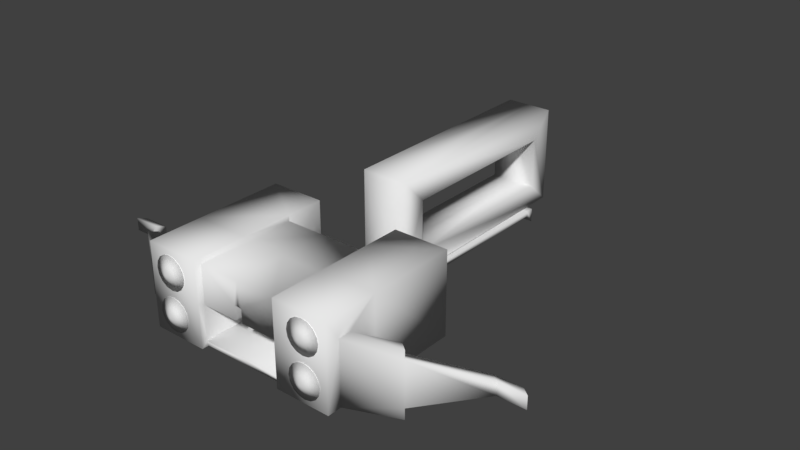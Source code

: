 # Source: ballista_top.blend  (saved by Blender 2.77.0; exported with 4.5.12 LTS)
import bpy
from mathutils import Matrix  # noqa: F401  (used for matrix-valued properties, if any)

bpy.ops.wm.read_factory_settings(use_empty=True)
scene = bpy.context.scene
scene.name = 'Scene'

# ---- collections
col_collection_1 = bpy.data.collections.new('Collection 1'); scene.collection.children.link(col_collection_1)

# ---- world
world_world = bpy.data.worlds.new('World'); scene.world = world_world
world_world.color = (0.05088, 0.05088, 0.05088)
world_world.use_sun_shadow = False
world_world.sun_shadow_jitter_overblur = 0.0
world_world.cycles.sampling_method = 'MANUAL'

# ---- meshes
me_mesh_2 = bpy.data.meshes.new('mesh_2')
me_mesh_2.from_pydata([(248.3, 85.09, 332.1), (110.3, -18.26, 470.3), (102.6, -104.2, 460.2), (248.3, -124.2, 332.1), (110.3, -124.2, 332.1), (-235.6, 85.09, 470.3), (248.3, 33.41, 402.4), (248.3, 85.09, 470.3), (248.3, -124.2, 402.4), (248.3, -124.2, 435.1), (248.3, -124.2, 470.3), (110.3, -124.2, 470.3), (9.508, -18.32, 405.0), (9.508, 17.53, 405.0), (102.6, -104.2, 211.6), (70.5, -104.2, 209.5), (9.508, 17.53, 460.2), (9.508, -18.32, 460.2), (102.6, -18.32, 460.2), (102.6, 77.36, 460.2), (110.0, 85.09, 332.1), (110.0, 85.09, 201.8), (102.6, -116.5, 460.2), (102.4, -18.32, 211.6), (248.3, -124.2, 106.5), (110.0, -124.2, 106.5), (110.0, 85.09, 106.5), (248.3, 85.09, 106.5), (102.4, 77.36, 332.2), (102.4, 77.36, 211.6), (110.3, 85.09, 470.3), (102.6, -116.5, 332.2), (102.4, -116.5, 211.6), (110.0, -18.26, 201.8), (110.0, -124.2, 201.8), (70.5, -104.2, -486.3), (70.5, -139.5, -486.3), (248.3, 33.41, 435.1), (367.8, -97.55, 386.4), (367.8, -124.2, 386.4), (348.9, -124.2, 371.1), (348.9, -97.55, 371.1), (563.6, -42.11, 270.4), (544.7, -42.11, 255.2), (348.9, 33.41, 371.1), (348.9, 11.54, 371.1), (367.8, 33.41, 386.4), (367.8, 11.54, 386.4), (544.7, -74.29, 255.2), (563.6, -74.29, 270.4), (494.6, -42.11, 270.4), (475.7, -42.11, 255.2), (475.7, -74.29, 255.2), (494.6, -74.29, 270.4), (70.5, -116.5, 211.6), (58.4, -100.5, 13.88), (70.5, -116.5, -465.1), (70.5, -104.2, -465.1), (58.4, -100.5, -555.8), (0.0, 79.27, -50.12), (58.4, 143.3, 13.88), (58.4, 143.3, -555.8), (58.4, 79.27, -498.1), (58.4, -48.73, -498.1), (58.4, -48.73, -50.12), (58.4, 79.27, -50.12), (188.5, 71.76, 471.9), (204.4, 68.59, 471.9), (217.9, 59.57, 472.0), (226.9, 46.08, 472.1), (230.1, 30.16, 472.2), (226.9, 14.24, 472.3), (217.9, 0.7425, 472.4), (204.4, -8.275, 472.5), (188.5, -11.44, 472.5), (172.6, -8.275, 472.5), (159.1, 0.7425, 472.4), (150.1, 14.24, 472.3), (146.9, 30.16, 472.2), (150.1, 46.08, 472.1), (159.1, 59.57, 472.0), (172.6, 68.59, 471.9), (188.5, 30.46, 486.3), (188.5, -29.32, 471.9), (204.4, -32.49, 471.9), (217.9, -41.51, 472.0), (226.9, -55.0, 472.1), (230.1, -70.92, 472.2), (226.9, -86.84, 472.3), (217.9, -100.3, 472.4), (204.4, -109.4, 472.5), (188.5, -112.5, 472.5), (172.6, -109.4, 472.5), (159.1, -100.3, 472.4), (150.1, -86.84, 472.3), (146.9, -70.92, 472.2), (150.1, -55.0, 472.1), (159.1, -41.51, 472.0), (172.6, -32.49, 471.9), (188.5, -70.62, 486.3), (0.0, -48.73, -498.1), (0.0, 79.27, -498.1), (0.0, 143.3, -555.8), (0.0, -104.2, 209.5), (0.0, -116.5, 460.2), (0.0, -139.5, -486.3), (0.0, 17.57, 405.0), (0.0, -100.5, -555.8), (0.0, -18.32, 405.0), (0.0, -100.5, 13.88), (0.0, -48.73, -50.12), (0.0, 77.36, 460.2), (0.0, 77.36, 211.6), (0.0, 77.36, 332.2), (0.0, -104.2, -486.3), (0.0, -116.5, 332.2), (0.0, -116.5, 211.6), (0.0, 143.3, 13.88), (0.0, -116.5, -465.1), (0.0, -18.32, 211.6), (0.0, 17.57, 460.2), (0.0, -104.2, 460.2), (0.0, -104.2, -465.1)], [], [(1, 7, 30), (34, 24, 3, 4), (11, 9, 10), (11, 10, 7, 1), (16, 17, 18), (0, 27, 21), (17, 16, 13, 12), (16, 120, 106, 13), (22, 2, 18, 23, 14, 32), (32, 14, 34), (119, 23, 12, 108), (26, 27, 24, 25), (0, 3, 24, 27), (8, 3, 0, 6), (22, 31, 4, 11), (31, 32, 34, 4), (19, 18, 1, 30), (2, 22, 11), (29, 28, 20, 21), (23, 29, 21, 33), (14, 23, 33, 34), (33, 21, 26), (21, 27, 26), (33, 26, 25), (34, 33, 25), (24, 34, 25), (22, 32, 14, 2), (35, 36, 105, 114), (58, 63, 64, 55), (7, 0, 20, 30), (30, 20, 28, 19), (37, 7, 10, 9), (38, 39, 40, 41), (6, 44, 45), (6, 37, 46, 44), (8, 6, 45, 41), (9, 39, 38), (9, 8, 40, 39), (48, 43, 42, 49), (45, 44, 46, 47), (45, 47, 50, 51), (38, 41, 52, 53), (41, 45, 51, 52), (47, 38, 53, 50), (51, 50, 42, 43), (53, 52, 48, 49), (52, 51, 43, 48), (50, 53, 49, 42), (15, 14, 32, 54), (57, 15, 54, 56), (54, 116, 118, 56), (57, 56, 36, 35), (56, 118, 105, 36), (60, 117, 109, 55), (58, 61, 62, 63), (60, 65, 62, 61), (66, 67, 68, 69, 70, 71, 72, 73, 74, 75, 76, 77, 78, 79, 80, 81), (67, 66, 82), (68, 67, 82), (69, 68, 82), (70, 69, 82), (71, 70, 82), (72, 71, 82), (73, 72, 82), (74, 73, 82), (75, 74, 82), (76, 75, 82), (77, 76, 82), (78, 77, 82), (79, 78, 82), (80, 79, 82), (81, 80, 82), (66, 81, 82), (83, 84, 85, 86, 87, 88, 89, 90, 91, 92, 93, 94, 95, 96, 97, 98), (84, 83, 99), (85, 84, 99), (86, 85, 99), (87, 86, 99), (88, 87, 99), (89, 88, 99), (90, 89, 99), (91, 90, 99), (92, 91, 99), (93, 92, 99), (94, 93, 99), (95, 94, 99), (96, 95, 99), (97, 96, 99), (98, 97, 99), (83, 98, 99), (58, 55, 109, 107), (37, 6, 0, 7), (4, 3, 8), (11, 4, 8, 9), (46, 37, 47), (37, 9, 38, 47), (40, 8, 41), (121, 104, 22, 2), (113, 111, 19, 28), (119, 112, 29, 23), (115, 116, 54, 32, 31), (107, 102, 61, 58), (2, 14, 15), (100, 110, 64, 63), (112, 113, 28, 29), (104, 115, 31, 22), (102, 117, 60, 61), (122, 103, 15, 57), (111, 120, 16, 19), (101, 100, 63, 62), (106, 108, 12, 13), (55, 64, 65, 60), (59, 65, 64, 110), (59, 101, 62, 65), (114, 122, 57, 35), (18, 17, 12), (23, 18, 12), (20, 0, 21), (2, 11, 1), (18, 2, 1), (19, 16, 18), (103, 121, 15), (121, 2, 15)])
me_mesh_2.polygons.foreach_set('use_smooth', [1, 1, 1, 1, 1, 1, 1, 1, 1, 1, 1, 1, 1, 1, 1, 1, 1, 1, 1, 1, 1, 1, 1, 1, 1, 1, 1, 1, 1, 1, 1, 1, 1, 1, 1, 1, 1, 1, 1, 1, 1, 1, 1, 1, 1, 1, 1, 1, 1, 1, 1, 1, 1, 1, 1, 1, 1, 1, 1, 1, 1, 1, 1, 1, 1, 1, 1, 1, 1, 1, 1, 1, 1, 1, 1, 1, 1, 1, 1, 1, 1, 1, 1, 1, 1, 1, 1, 1, 1, 1, 0, 1, 1, 1, 1, 1, 1, 1, 1, 1, 1, 1, 1, 1, 1, 1, 1, 1, 1, 1, 1, 1, 1, 1, 1, 1, 1, 1, 1, 1, 1, 1, 1])
_uv = me_mesh_2.uv_layers.new(name='UVMap')
_uv.uv.foreach_set('vector', [0.1061, 0.8782, 0.0, 0.791, 0.1061, 0.7908, 0.2118, 0.227, 0.09826, 0.3076, 0.09826, 0.1169, 0.2116, 0.1169, 0.2116, 3.431e-06, 0.09826, 0.02978, 0.09826, 0.0, 0.1061, 0.9678, 1.254e-08, 0.968, 0.0, 0.791, 0.1061, 0.8782, 0.7883, 0.6075, 0.7588, 0.6075, 0.7588, 0.5338, 0.5868, 0.1907, 0.5868, 2.035e-05, 0.7004, 0.08058, 0.7883, 0.5132, 0.7588, 0.5132, 0.7588, 0.4759, 0.7883, 0.4759, 0.4898, 0.5628, 0.4976, 0.5628, 0.4976, 0.6095, 0.4898, 0.6095, 0.8821, 0.7831, 0.8721, 0.7831, 0.8015, 0.7831, 0.8015, 0.6151, 0.8721, 0.6153, 0.8821, 0.6151, 0.1896, 0.9612, 0.1898, 0.9509, 0.1968, 0.9678, 0.8869, 0.3787, 0.971, 0.3788, 0.8945, 0.5422, 0.8867, 0.5422, 0.415, 0.9572, 0.3022, 0.9571, 0.3022, 0.7802, 0.415, 0.7803, 0.7588, 0.4983, 0.5868, 0.4983, 0.5868, 0.3076, 0.7588, 0.3076, 0.5868, 0.5577, 0.5868, 0.4983, 0.7588, 0.4983, 0.7164, 0.5577, 0.2179, 0.008634, 0.2179, 0.1168, 0.2116, 0.1169, 0.2116, 3.431e-06, 0.2179, 0.1168, 0.2181, 0.2188, 0.2118, 0.227, 0.2116, 0.1169, 0.7228, 0.7831, 0.8015, 0.7831, 0.8014, 0.7938, 0.7165, 0.7938, 0.8721, 0.7831, 0.8821, 0.7831, 0.8885, 0.7938, 0.7066, 0.08871, 0.7066, 0.1907, 0.7004, 0.1907, 0.7004, 0.08058, 0.1896, 0.8783, 0.1896, 0.7974, 0.1968, 0.7908, 0.1968, 0.8782, 0.1898, 0.9509, 0.1896, 0.8783, 0.1968, 0.8782, 0.1968, 0.9678, 0.1968, 0.8782, 0.1968, 0.7908, 0.2593, 0.7908, 0.7004, 0.08058, 0.5868, 2.035e-05, 0.7004, 0.0, 0.1968, 0.8782, 0.2593, 0.7908, 0.2593, 0.9678, 0.1968, 0.9678, 0.1968, 0.8782, 0.2593, 0.9678, 0.09826, 0.3076, 0.2118, 0.227, 0.2118, 0.3076, 0.4797, 0.6918, 0.4797, 0.4816, 0.4898, 0.4816, 0.4898, 0.6918, 0.7588, 0.4167, 0.7879, 0.4167, 0.7879, 0.4759, 0.7588, 0.4759, 0.3022, 0.0, 0.3448, 0.0488, 0.3448, 0.4275, 0.3022, 0.4816, 0.5868, 0.3076, 0.5868, 0.1907, 0.7004, 0.1907, 0.7002, 0.3075, 0.7002, 0.3075, 0.7004, 0.1907, 0.7066, 0.1907, 0.7064, 0.2988, 0.7164, 0.5853, 0.7588, 0.6151, 0.5868, 0.6151, 0.5868, 0.5853, 0.6946, 0.7912, 0.7165, 0.7912, 0.7164, 0.8056, 0.6945, 0.8056, 0.587, 0.8932, 0.5868, 0.8056, 0.6048, 0.8056, 0.7588, 0.318, 0.7837, 0.3076, 0.7837, 0.4167, 0.7663, 0.4067, 0.7165, 0.8932, 0.587, 0.8932, 0.6048, 0.8056, 0.6945, 0.8056, 0.4318, 0.4816, 0.4318, 0.5907, 0.4098, 0.5907, 0.09826, 0.02978, 0.09826, 0.05741, 0.01555, 0.08385, 0.0, 0.07099, 0.6748, 0.6295, 0.6483, 0.6295, 0.6484, 0.6151, 0.6749, 0.6151, 0.6048, 0.8056, 0.5868, 0.8056, 0.587, 0.7912, 0.6049, 0.7912, 0.7455, 0.7938, 0.7641, 0.801, 0.7352, 0.944, 0.7165, 0.9368, 0.8117, 0.9863, 0.793, 0.9935, 0.7641, 0.8512, 0.7828, 0.844, 0.6945, 0.8056, 0.6048, 0.8056, 0.6483, 0.6873, 0.6747, 0.6873, 0.3202, 0.5907, 0.4098, 0.5907, 0.3905, 0.7256, 0.364, 0.7256, 0.7165, 0.9368, 0.7352, 0.944, 0.7641, 0.9941, 0.7455, 0.987, 0.7828, 0.844, 0.7641, 0.8512, 0.793, 0.8011, 0.8117, 0.7938, 0.6747, 0.6873, 0.6483, 0.6873, 0.6483, 0.6295, 0.6748, 0.6295, 0.364, 0.7256, 0.3905, 0.7256, 0.3906, 0.7802, 0.3641, 0.7802, 0.1638, 0.9509, 0.1898, 0.9509, 0.1896, 0.9612, 0.1636, 0.9612, 0.971, 0.9507, 0.971, 0.3804, 0.981, 0.3787, 0.981, 0.9507, 0.2443, 0.2188, 0.3022, 0.2188, 0.3022, 0.7908, 0.2443, 0.7908, 0.971, 0.9507, 0.981, 0.9507, 1.0, 0.9686, 0.971, 0.9686, 0.4797, 0.7475, 0.4797, 0.6918, 0.4986, 0.6981, 0.4986, 0.7539, 0.8566, 0.9999, 0.8117, 1.0, 0.8117, 0.7939, 0.8566, 0.7938, 0.3022, 0.0, 0.5025, 0.0, 0.4499, 0.0488, 0.3448, 0.0488, 0.5025, 0.4816, 0.4499, 0.4275, 0.4499, 0.0488, 0.5025, 0.0, 0.4584, 0.9293, 0.4462, 0.9241, 0.4368, 0.9144, 0.4318, 0.9018, 0.4318, 0.888, 0.4368, 0.8754, 0.4462, 0.8656, 0.4584, 0.8603, 0.4717, 0.8603, 0.4839, 0.8655, 0.4933, 0.8752, 0.4983, 0.8879, 0.4983, 0.9016, 0.4933, 0.9143, 0.4839, 0.924, 0.4717, 0.9293, 0.6732, 0.8959, 0.6854, 0.8932, 0.6895, 0.9282, 0.6628, 0.9035, 0.6732, 0.8959, 0.6895, 0.9282, 0.6559, 0.9149, 0.6628, 0.9035, 0.6895, 0.9282, 0.6534, 0.9284, 0.6559, 0.9149, 0.6895, 0.9282, 0.6559, 0.9418, 0.6534, 0.9284, 0.6895, 0.9282, 0.6628, 0.9532, 0.6559, 0.9418, 0.6895, 0.9282, 0.6732, 0.9609, 0.6628, 0.9532, 0.6895, 0.9282, 0.6854, 0.9636, 0.6732, 0.9609, 0.6895, 0.9282, 0.6976, 0.9609, 0.6854, 0.9636, 0.6895, 0.9282, 0.708, 0.9533, 0.6976, 0.9609, 0.6895, 0.9282, 0.715, 0.9419, 0.708, 0.9533, 0.6895, 0.9282, 0.2705, 0.795, 0.2831, 0.7908, 0.2831, 0.8229, 0.2593, 0.8022, 0.2705, 0.795, 0.2831, 0.8229, 0.708, 0.9035, 0.715, 0.915, 0.6895, 0.9282, 0.6976, 0.8959, 0.708, 0.9035, 0.6895, 0.9282, 0.6854, 0.8932, 0.6976, 0.8959, 0.6895, 0.9282, 0.6135, 0.9622, 0.6013, 0.957, 0.5919, 0.9473, 0.5868, 0.9347, 0.5868, 0.921, 0.5919, 0.9083, 0.6013, 0.8986, 0.6135, 0.8933, 0.6268, 0.8932, 0.639, 0.8984, 0.6484, 0.9081, 0.6534, 0.9208, 0.6534, 0.9345, 0.6484, 0.9472, 0.639, 0.9569, 0.6268, 0.9622, 0.9082, 0.8239, 0.9205, 0.8212, 0.9246, 0.8562, 0.8979, 0.8315, 0.9082, 0.8239, 0.9246, 0.8562, 0.8909, 0.8429, 0.8979, 0.8315, 0.9246, 0.8562, 0.8885, 0.8564, 0.8909, 0.8429, 0.9246, 0.8562, 0.8909, 0.8698, 0.8885, 0.8564, 0.9246, 0.8562, 0.8979, 0.8812, 0.8909, 0.8698, 0.9246, 0.8562, 0.9082, 0.8889, 0.8979, 0.8812, 0.9246, 0.8562, 0.9205, 0.8916, 0.9082, 0.8889, 0.9246, 0.8562, 0.9327, 0.8889, 0.9205, 0.8916, 0.9246, 0.8562, 0.9431, 0.8813, 0.9327, 0.8889, 0.9246, 0.8562, 0.95, 0.8699, 0.9431, 0.8813, 0.9246, 0.8562, 0.5614, 0.8278, 0.5502, 0.8208, 0.5739, 0.8, 0.5739, 0.832, 0.5614, 0.8278, 0.5739, 0.8, 0.9431, 0.8316, 0.95, 0.843, 0.9246, 0.8562, 0.9327, 0.8239, 0.9431, 0.8316, 0.9246, 0.8562, 0.9205, 0.8212, 0.9327, 0.8239, 0.9246, 0.8562, 0.7907, 0.4816, 0.7907, 0.0, 0.8387, 1.458e-06, 0.8387, 0.4816, 0.7164, 0.5853, 0.7164, 0.5577, 0.7588, 0.4983, 0.7588, 0.6151, 0.2116, 0.1169, 0.09826, 0.1169, 0.09826, 0.05741, 0.2116, 3.431e-06, 0.2116, 0.1169, 0.09826, 0.05741, 0.09826, 0.02978, 0.3022, 0.5907, 0.3022, 0.4816, 0.3202, 0.5907, 0.3022, 0.4816, 0.4318, 0.4816, 0.4098, 0.5907, 0.3202, 0.5907, 0.7164, 0.8056, 0.7165, 0.8932, 0.6945, 0.8056, 0.4898, 0.4816, 0.4998, 0.4816, 0.4998, 0.5628, 0.4898, 0.5628, 0.7907, 0.1906, 0.7907, 0.2988, 0.7064, 0.2988, 0.7066, 0.1907, 0.1061, 0.8782, 0.1061, 0.7973, 0.1896, 0.7974, 0.1896, 0.8783, 0.3022, 0.1168, 0.3022, 0.2188, 0.2443, 0.2188, 0.2181, 0.2188, 0.2179, 0.1168, 0.8885, 0.8212, 0.8885, 0.6151, 0.9361, 0.6152, 0.9361, 0.8212, 0.5025, 0.8, 0.5025, 0.5899, 0.5289, 0.5881, 0.9347, 0.0, 0.9347, 0.3787, 0.8867, 0.3787, 0.8867, 8.591e-06, 0.7907, 0.0887, 0.7907, 0.1906, 0.7066, 0.1907, 0.7066, 0.08871, 0.3022, 0.008636, 0.3022, 0.1168, 0.2179, 0.1168, 0.2179, 0.008634, 0.8867, 0.0, 0.8867, 0.4816, 0.8387, 0.4816, 0.8387, 8.616e-06, 0.5868, 0.01788, 0.5868, 0.5881, 0.5289, 0.5881, 0.5289, 0.01789, 0.8375, 0.6151, 0.7883, 0.615, 0.7883, 0.6075, 0.8375, 0.5339, 0.8375, 0.6151, 0.8375, 0.5069, 0.8824, 0.5068, 0.8824, 0.615, 0.4898, 0.6398, 0.4898, 0.6095, 0.4971, 0.6095, 0.4971, 0.6398, 0.3022, 0.4816, 0.3448, 0.4275, 0.4499, 0.4275, 0.5025, 0.4816, 0.5502, 0.9083, 0.5025, 0.9082, 0.5025, 0.8, 0.5502, 0.8001, 0.4797, 0.4816, 0.4797, 0.8603, 0.4318, 0.8603, 0.4318, 0.4816, 0.5868, 0.0, 0.5868, 0.01788, 0.5289, 0.01789, 0.5289, 1.04e-05, 0.971, 0.5889, 0.8945, 0.5888, 0.8945, 0.5422, 0.971, 0.3788, 0.971, 0.5889, 0.8945, 0.5422, 0.7004, 0.1907, 0.5868, 0.1907, 0.7004, 0.08058, 0.8721, 0.7831, 0.8885, 0.7938, 0.8014, 0.7938, 0.8015, 0.7831, 0.8721, 0.7831, 0.8014, 0.7938, 0.8375, 0.5339, 0.7883, 0.6075, 0.7588, 0.5338, 0.5868, 0.5881, 0.5868, 0.8, 0.5289, 0.5881, 0.5868, 0.8, 0.5025, 0.8, 0.5289, 0.5881])
_ca = me_mesh_2.color_attributes.new('Col', 'BYTE_COLOR', 'CORNER')
_ca.data.foreach_set('color', [1.0, 1.0, 1.0, 1.0, 1.0, 1.0, 1.0, 1.0, 1.0, 1.0, 1.0, 1.0, 1.0, 1.0, 1.0, 1.0, 1.0, 1.0, 1.0, 1.0, 1.0, 1.0, 1.0, 1.0, 1.0, 1.0, 1.0, 1.0, 1.0, 1.0, 1.0, 1.0, 1.0, 1.0, 1.0, 1.0, 1.0, 1.0, 1.0, 1.0, 1.0, 1.0, 1.0, 1.0, 1.0, 1.0, 1.0, 1.0, 1.0, 1.0, 1.0, 1.0, 1.0, 1.0, 1.0, 1.0, 1.0, 1.0, 1.0, 1.0, 1.0, 1.0, 1.0, 1.0, 1.0, 1.0, 1.0, 1.0, 1.0, 1.0, 1.0, 1.0, 1.0, 1.0, 1.0, 1.0, 1.0, 1.0, 1.0, 1.0, 1.0, 1.0, 1.0, 1.0, 1.0, 1.0, 1.0, 1.0, 1.0, 1.0, 1.0, 1.0, 1.0, 1.0, 1.0, 1.0, 1.0, 1.0, 1.0, 1.0, 1.0, 1.0, 1.0, 1.0, 1.0, 1.0, 1.0, 1.0, 1.0, 1.0, 1.0, 1.0, 1.0, 1.0, 1.0, 1.0, 1.0, 1.0, 1.0, 1.0, 1.0, 1.0, 1.0, 1.0, 1.0, 1.0, 1.0, 1.0, 1.0, 1.0, 1.0, 1.0, 1.0, 1.0, 1.0, 1.0, 1.0, 1.0, 1.0, 1.0, 1.0, 1.0, 1.0, 1.0, 1.0, 1.0, 1.0, 1.0, 1.0, 1.0, 1.0, 1.0, 1.0, 1.0, 1.0, 1.0, 1.0, 1.0, 1.0, 1.0, 1.0, 1.0, 1.0, 1.0, 1.0, 1.0, 1.0, 1.0, 1.0, 1.0, 1.0, 1.0, 1.0, 1.0, 1.0, 1.0, 1.0, 1.0, 1.0, 1.0, 1.0, 1.0, 1.0, 1.0, 1.0, 1.0, 1.0, 1.0, 1.0, 1.0, 1.0, 1.0, 1.0, 1.0, 1.0, 1.0, 1.0, 1.0, 1.0, 1.0, 1.0, 1.0, 1.0, 1.0, 1.0, 1.0, 1.0, 1.0, 1.0, 1.0, 1.0, 1.0, 1.0, 1.0, 1.0, 1.0, 1.0, 1.0, 1.0, 1.0, 1.0, 1.0, 1.0, 1.0, 1.0, 1.0, 1.0, 1.0, 1.0, 1.0, 1.0, 1.0, 1.0, 1.0, 1.0, 1.0, 1.0, 1.0, 1.0, 1.0, 1.0, 1.0, 1.0, 1.0, 1.0, 1.0, 1.0, 1.0, 1.0, 1.0, 1.0, 1.0, 1.0, 1.0, 1.0, 1.0, 1.0, 1.0, 1.0, 1.0, 1.0, 1.0, 1.0, 1.0, 1.0, 1.0, 1.0, 1.0, 1.0, 1.0, 1.0, 1.0, 1.0, 1.0, 1.0, 1.0, 1.0, 1.0, 1.0, 1.0, 1.0, 1.0, 1.0, 1.0, 1.0, 1.0, 1.0, 1.0, 1.0, 1.0, 1.0, 1.0, 1.0, 1.0, 1.0, 1.0, 1.0, 1.0, 1.0, 1.0, 1.0, 1.0, 1.0, 1.0, 1.0, 1.0, 1.0, 1.0, 1.0, 1.0, 1.0, 1.0, 1.0, 1.0, 1.0, 1.0, 1.0, 1.0, 1.0, 1.0, 1.0, 1.0, 1.0, 1.0, 1.0, 1.0, 1.0, 1.0, 1.0, 1.0, 1.0, 1.0, 1.0, 1.0, 1.0, 1.0, 1.0, 1.0, 1.0, 1.0, 1.0, 1.0, 1.0, 1.0, 1.0, 1.0, 1.0, 1.0, 1.0, 1.0, 1.0, 1.0, 1.0, 1.0, 1.0, 1.0, 1.0, 1.0, 1.0, 1.0, 1.0, 1.0, 1.0, 1.0, 1.0, 1.0, 1.0, 1.0, 1.0, 1.0, 1.0, 1.0, 1.0, 1.0, 1.0, 1.0, 1.0, 1.0, 1.0, 1.0, 1.0, 1.0, 1.0, 1.0, 1.0, 1.0, 1.0, 1.0, 1.0, 1.0, 1.0, 1.0, 1.0, 1.0, 1.0, 1.0, 1.0, 1.0, 1.0, 1.0, 1.0, 1.0, 1.0, 1.0, 1.0, 1.0, 1.0, 1.0, 1.0, 1.0, 1.0, 1.0, 1.0, 1.0, 1.0, 1.0, 1.0, 1.0, 1.0, 1.0, 1.0, 1.0, 1.0, 1.0, 1.0, 1.0, 1.0, 1.0, 1.0, 1.0, 1.0, 1.0, 1.0, 1.0, 1.0, 1.0, 1.0, 1.0, 1.0, 1.0, 1.0, 1.0, 1.0, 1.0, 1.0, 1.0, 1.0, 1.0, 1.0, 1.0, 1.0, 1.0, 1.0, 1.0, 1.0, 1.0, 1.0, 1.0, 1.0, 1.0, 1.0, 1.0, 1.0, 1.0, 1.0, 1.0, 1.0, 1.0, 1.0, 1.0, 1.0, 1.0, 1.0, 1.0, 1.0, 1.0, 1.0, 1.0, 1.0, 1.0, 1.0, 1.0, 1.0, 1.0, 1.0, 1.0, 1.0, 1.0, 1.0, 1.0, 1.0, 1.0, 1.0, 1.0, 1.0, 1.0, 1.0, 1.0, 1.0, 1.0, 1.0, 1.0, 1.0, 1.0, 1.0, 1.0, 1.0, 1.0, 1.0, 1.0, 1.0, 1.0, 1.0, 1.0, 1.0, 1.0, 1.0, 1.0, 1.0, 1.0, 1.0, 1.0, 1.0, 1.0, 1.0, 1.0, 1.0, 1.0, 1.0, 1.0, 1.0, 1.0, 1.0, 1.0, 1.0, 1.0, 1.0, 1.0, 1.0, 1.0, 1.0, 1.0, 1.0, 1.0, 1.0, 1.0, 1.0, 1.0, 1.0, 1.0, 1.0, 1.0, 1.0, 1.0, 1.0, 1.0, 1.0, 1.0, 1.0, 1.0, 1.0, 1.0, 1.0, 1.0, 1.0, 1.0, 1.0, 1.0, 1.0, 1.0, 1.0, 1.0, 1.0, 1.0, 1.0, 1.0, 1.0, 1.0, 1.0, 1.0, 1.0, 1.0, 1.0, 1.0, 1.0, 1.0, 1.0, 1.0, 1.0, 1.0, 1.0, 1.0, 1.0, 1.0, 1.0, 1.0, 1.0, 1.0, 1.0, 1.0, 1.0, 1.0, 1.0, 1.0, 1.0, 1.0, 1.0, 1.0, 1.0, 1.0, 1.0, 1.0, 1.0, 1.0, 1.0, 1.0, 1.0, 1.0, 1.0, 1.0, 1.0, 1.0, 1.0, 1.0, 1.0, 1.0, 1.0, 1.0, 1.0, 1.0, 1.0, 1.0, 1.0, 1.0, 1.0, 1.0, 1.0, 1.0, 1.0, 1.0, 1.0, 1.0, 1.0, 1.0, 1.0, 1.0, 1.0, 1.0, 1.0, 1.0, 1.0, 1.0, 1.0, 1.0, 1.0, 1.0, 1.0, 1.0, 1.0, 1.0, 1.0, 1.0, 1.0, 1.0, 1.0, 1.0, 1.0, 1.0, 1.0, 1.0, 1.0, 1.0, 1.0, 1.0, 1.0, 1.0, 1.0, 1.0, 1.0, 1.0, 1.0, 1.0, 1.0, 1.0, 1.0, 1.0, 1.0, 1.0, 1.0, 1.0, 1.0, 1.0, 1.0, 1.0, 1.0, 1.0, 1.0, 1.0, 1.0, 1.0, 1.0, 1.0, 1.0, 1.0, 1.0, 1.0, 1.0, 1.0, 1.0, 1.0, 1.0, 1.0, 1.0, 1.0, 1.0, 1.0, 1.0, 1.0, 1.0, 1.0, 1.0, 1.0, 1.0, 1.0, 1.0, 1.0, 1.0, 1.0, 1.0, 1.0, 1.0, 1.0, 1.0, 1.0, 1.0, 1.0, 1.0, 1.0, 1.0, 1.0, 1.0, 1.0, 1.0, 1.0, 1.0, 1.0, 1.0, 1.0, 1.0, 1.0, 1.0, 1.0, 1.0, 1.0, 1.0, 1.0, 1.0, 1.0, 1.0, 1.0, 1.0, 1.0, 1.0, 1.0, 1.0, 1.0, 1.0, 1.0, 1.0, 1.0, 1.0, 1.0, 1.0, 1.0, 1.0, 1.0, 1.0, 1.0, 1.0, 1.0, 1.0, 1.0, 1.0, 1.0, 1.0, 1.0, 1.0, 1.0, 1.0, 1.0, 1.0, 1.0, 1.0, 1.0, 1.0, 1.0, 1.0, 1.0, 1.0, 1.0, 1.0, 1.0, 1.0, 1.0, 1.0, 1.0, 1.0, 1.0, 0.9911, 0.9911, 0.9911, 0.9961, 1.0, 1.0, 1.0, 1.0, 1.0, 1.0, 1.0, 1.0, 1.0, 1.0, 1.0, 1.0, 1.0, 1.0, 1.0, 1.0, 1.0, 1.0, 1.0, 1.0, 1.0, 1.0, 1.0, 1.0, 1.0, 1.0, 1.0, 1.0, 1.0, 1.0, 1.0, 1.0, 1.0, 1.0, 1.0, 1.0, 1.0, 1.0, 1.0, 1.0, 1.0, 1.0, 1.0, 1.0, 1.0, 1.0, 1.0, 1.0, 1.0, 1.0, 1.0, 1.0, 1.0, 1.0, 1.0, 1.0, 1.0, 1.0, 1.0, 1.0, 1.0, 1.0, 1.0, 1.0, 1.0, 1.0, 1.0, 1.0, 1.0, 1.0, 1.0, 1.0, 1.0, 1.0, 1.0, 1.0, 1.0, 1.0, 1.0, 1.0, 1.0, 1.0, 1.0, 1.0, 1.0, 1.0, 1.0, 1.0, 1.0, 1.0, 1.0, 1.0, 1.0, 1.0, 1.0, 1.0, 1.0, 1.0, 1.0, 1.0, 1.0, 1.0, 1.0, 1.0, 1.0, 1.0, 1.0, 1.0, 1.0, 1.0, 1.0, 1.0, 1.0, 1.0, 1.0, 1.0, 1.0, 1.0, 1.0, 1.0, 1.0, 1.0, 1.0, 1.0, 1.0, 1.0, 1.0, 1.0, 1.0, 1.0, 1.0, 1.0, 1.0, 1.0, 1.0, 1.0, 1.0, 1.0, 1.0, 1.0, 1.0, 1.0, 1.0, 1.0, 1.0, 1.0, 1.0, 1.0, 1.0, 1.0, 1.0, 1.0, 1.0, 1.0, 1.0, 1.0, 1.0, 1.0, 1.0, 1.0, 1.0, 1.0, 1.0, 1.0, 1.0, 1.0, 1.0, 1.0, 1.0, 1.0, 1.0, 1.0, 1.0, 1.0, 1.0, 1.0, 1.0, 1.0, 1.0, 1.0, 1.0, 1.0, 1.0, 1.0, 1.0, 1.0, 1.0, 1.0, 1.0, 1.0, 1.0, 1.0, 1.0, 1.0, 1.0, 1.0, 1.0, 1.0, 1.0, 1.0, 1.0, 1.0, 1.0, 1.0, 1.0, 1.0, 1.0, 1.0, 1.0, 1.0, 1.0, 1.0, 1.0, 1.0, 1.0, 1.0, 1.0, 1.0, 1.0, 1.0, 1.0, 1.0, 1.0, 1.0, 1.0, 1.0, 1.0, 1.0, 1.0, 1.0, 1.0, 1.0, 1.0, 1.0, 1.0, 1.0, 1.0, 1.0, 1.0, 1.0, 1.0, 1.0, 1.0, 1.0, 1.0, 1.0, 1.0, 1.0, 1.0, 1.0, 1.0, 1.0, 1.0, 1.0, 1.0, 1.0, 1.0, 1.0, 1.0, 1.0, 1.0, 1.0, 1.0, 1.0, 1.0, 1.0, 1.0, 1.0, 1.0, 1.0, 1.0, 1.0, 1.0, 1.0, 1.0, 1.0, 1.0, 1.0, 1.0, 1.0, 1.0, 1.0, 1.0, 1.0, 1.0, 1.0, 1.0, 1.0, 1.0, 1.0, 1.0, 1.0, 1.0, 1.0, 1.0, 1.0, 1.0, 1.0, 1.0, 1.0, 1.0, 1.0, 1.0, 1.0, 1.0, 1.0, 1.0, 1.0, 1.0, 1.0, 1.0, 1.0, 1.0, 1.0, 1.0, 1.0, 1.0, 1.0, 1.0, 1.0, 1.0, 1.0, 1.0, 1.0, 1.0, 1.0, 1.0, 1.0, 1.0, 1.0, 1.0, 1.0, 1.0, 1.0, 1.0, 1.0, 1.0, 1.0, 1.0, 1.0, 1.0, 1.0, 1.0, 1.0, 1.0, 1.0, 1.0, 1.0, 1.0, 1.0, 1.0, 1.0, 1.0, 1.0, 1.0, 1.0, 1.0, 1.0, 1.0, 1.0, 1.0, 1.0, 1.0, 1.0, 1.0, 1.0, 1.0, 1.0, 1.0, 1.0, 1.0, 1.0, 1.0, 1.0, 1.0, 1.0, 1.0, 1.0, 1.0, 1.0, 1.0, 1.0, 1.0, 1.0, 1.0, 1.0, 1.0, 1.0, 1.0, 1.0, 1.0, 1.0, 1.0, 1.0, 1.0, 1.0, 1.0, 1.0, 1.0, 1.0, 1.0, 1.0, 1.0, 1.0, 1.0, 1.0, 1.0, 1.0, 1.0, 1.0, 1.0, 1.0, 1.0, 1.0, 1.0, 1.0, 1.0, 1.0, 1.0, 1.0, 1.0, 1.0, 1.0, 1.0, 1.0, 1.0, 1.0, 1.0, 1.0, 1.0, 1.0, 1.0, 1.0, 1.0, 1.0, 1.0, 1.0, 1.0, 1.0, 1.0, 1.0, 1.0, 1.0, 1.0, 1.0, 1.0, 1.0, 1.0, 1.0, 1.0, 1.0, 1.0, 1.0, 1.0, 1.0, 1.0, 1.0, 1.0, 1.0, 1.0, 1.0, 1.0, 1.0, 1.0, 1.0, 1.0, 1.0, 1.0, 1.0, 1.0, 1.0, 1.0, 1.0, 1.0, 1.0, 1.0, 1.0, 1.0, 1.0, 1.0, 1.0, 1.0, 1.0, 1.0, 1.0, 1.0, 1.0, 1.0, 1.0, 1.0, 1.0, 1.0, 1.0, 1.0, 1.0, 1.0, 1.0, 1.0, 1.0, 1.0, 1.0, 1.0, 1.0, 1.0, 1.0, 1.0, 1.0, 1.0, 1.0, 1.0, 1.0, 1.0, 1.0, 1.0, 1.0, 1.0, 1.0, 1.0, 1.0, 1.0, 1.0, 1.0, 1.0, 1.0, 1.0, 1.0, 1.0, 1.0, 1.0, 1.0, 1.0, 1.0, 1.0, 1.0, 1.0, 1.0, 1.0, 1.0, 1.0, 1.0, 1.0, 1.0, 1.0, 1.0, 1.0, 1.0, 1.0, 1.0, 1.0, 1.0, 1.0, 1.0, 1.0, 1.0, 1.0, 1.0, 1.0, 1.0, 1.0, 1.0, 1.0, 1.0, 1.0, 1.0, 1.0, 1.0, 1.0, 1.0, 1.0, 1.0, 1.0, 1.0, 1.0, 1.0, 1.0, 1.0, 1.0, 1.0, 1.0, 1.0, 1.0, 1.0, 1.0, 1.0, 1.0, 1.0, 1.0, 1.0, 1.0, 1.0, 1.0, 1.0, 1.0, 1.0, 1.0, 1.0, 1.0, 1.0, 1.0, 1.0, 1.0, 1.0, 1.0, 1.0, 1.0, 1.0, 1.0, 1.0, 1.0, 1.0, 1.0, 1.0, 1.0, 1.0, 1.0, 1.0, 1.0, 1.0, 1.0, 1.0, 1.0, 1.0, 1.0, 1.0, 1.0, 1.0, 1.0, 1.0, 1.0, 1.0, 1.0, 1.0, 1.0, 1.0, 1.0, 1.0, 1.0, 1.0, 1.0, 1.0, 1.0, 1.0, 1.0, 1.0, 1.0, 1.0, 1.0, 1.0, 1.0, 1.0, 1.0, 1.0, 1.0, 1.0, 1.0, 1.0, 1.0, 1.0, 1.0, 1.0, 1.0, 1.0, 1.0, 1.0, 1.0, 1.0, 1.0, 1.0, 1.0, 1.0, 1.0, 1.0, 1.0, 1.0, 1.0, 1.0, 1.0, 1.0, 1.0, 1.0, 1.0, 1.0, 1.0, 1.0, 1.0, 1.0, 1.0, 1.0, 1.0, 1.0, 1.0, 1.0, 1.0, 1.0, 1.0, 1.0, 1.0, 1.0, 1.0, 1.0, 1.0, 1.0, 1.0, 1.0, 0.9911, 0.9911, 0.9911, 0.9961, 0.9911, 0.9911, 0.9911, 0.9961, 1.0, 1.0, 1.0, 1.0, 1.0, 1.0, 1.0, 1.0, 1.0, 1.0, 1.0, 1.0, 1.0, 1.0, 1.0, 1.0, 1.0, 1.0, 1.0, 1.0, 1.0, 1.0, 1.0, 1.0, 1.0, 1.0, 1.0, 1.0, 1.0, 1.0, 1.0, 1.0, 1.0, 1.0, 1.0, 1.0, 1.0, 1.0, 1.0, 1.0, 1.0, 1.0, 1.0, 1.0, 1.0, 1.0, 1.0, 1.0, 1.0, 1.0, 1.0, 1.0, 1.0, 1.0, 1.0, 1.0, 1.0, 1.0, 1.0, 1.0, 1.0, 1.0, 1.0, 1.0, 1.0, 1.0, 1.0, 1.0, 1.0, 1.0, 1.0, 1.0, 1.0, 1.0, 1.0, 1.0, 1.0, 1.0, 1.0, 1.0, 1.0, 1.0, 1.0, 1.0, 1.0, 1.0, 1.0, 1.0, 0.9911, 0.9911, 0.9911, 0.9961, 1.0, 1.0, 1.0, 1.0, 1.0, 1.0, 1.0, 1.0, 1.0, 1.0, 1.0, 1.0, 1.0, 1.0, 1.0, 1.0, 1.0, 1.0, 1.0, 1.0, 1.0, 1.0, 1.0, 1.0, 1.0, 1.0, 1.0, 1.0, 1.0, 1.0, 1.0, 1.0, 1.0, 1.0, 1.0, 1.0, 1.0, 1.0, 1.0, 1.0, 1.0, 1.0, 1.0, 1.0, 1.0, 1.0, 1.0, 1.0, 1.0, 1.0, 1.0, 1.0, 1.0, 1.0, 1.0, 1.0, 1.0, 1.0, 1.0, 1.0, 1.0, 1.0, 1.0, 1.0, 1.0, 1.0, 1.0, 1.0, 1.0, 1.0, 1.0, 1.0, 1.0, 1.0, 1.0, 1.0, 1.0, 1.0, 1.0, 1.0, 1.0, 1.0, 1.0, 1.0, 1.0, 1.0, 1.0, 1.0, 1.0, 1.0, 1.0, 1.0, 1.0, 1.0, 1.0, 1.0, 1.0, 1.0, 1.0, 1.0, 1.0, 1.0, 1.0, 1.0, 1.0, 1.0, 1.0, 1.0, 1.0, 1.0, 1.0, 1.0, 1.0, 1.0, 1.0, 1.0, 1.0, 1.0, 1.0, 1.0, 1.0, 1.0, 1.0, 1.0, 1.0, 1.0, 1.0, 1.0, 1.0, 1.0, 1.0, 1.0, 1.0, 1.0, 1.0, 1.0, 1.0, 1.0, 1.0, 1.0, 1.0, 1.0, 1.0, 1.0, 1.0, 1.0, 1.0, 1.0, 1.0, 1.0, 1.0, 1.0, 1.0, 1.0, 1.0, 1.0, 1.0, 1.0, 1.0, 1.0, 1.0, 1.0, 1.0, 1.0, 1.0, 1.0, 1.0, 1.0, 1.0, 1.0, 1.0, 1.0, 1.0, 1.0, 1.0, 1.0, 1.0, 1.0, 1.0, 1.0, 1.0, 1.0, 1.0, 1.0, 1.0, 1.0, 1.0, 1.0, 1.0, 1.0, 1.0, 1.0, 1.0, 1.0, 1.0, 1.0, 1.0, 1.0, 1.0, 1.0, 1.0, 1.0, 1.0, 1.0, 1.0, 1.0, 1.0, 1.0, 1.0, 1.0, 1.0, 1.0, 1.0, 1.0, 1.0, 1.0, 1.0, 1.0, 1.0, 1.0, 1.0, 1.0, 1.0, 1.0, 1.0, 1.0, 1.0, 1.0, 1.0, 1.0, 1.0, 1.0])
me_mesh_2.use_remesh_preserve_volume = False
me_mesh_2.use_remesh_preserve_attributes = False
me_mesh_2.use_mirror_vertex_groups = False
me_mesh_2.update()
me_mesh_2.normals_split_custom_set([tuple(v) for v in zip(*[iter([-0.4462, 3.81e-08, 0.8949, 0.5774, 0.5773, 0.5774, -0.4154, 0.6371, 0.6493, -0.6582, -0.7378, -0.1497, 0.5773, -0.5774, -0.5773, 0.7071, -0.7071, -5.619e-08, -0.3863, -0.9224, 0.0004081, -0.416, -0.6372, 0.6488, 0.4284, -0.8564, 0.288, 0.5774, -0.5774, 0.5774, -0.416, -0.6372, 0.6488, 0.5774, -0.5774, 0.5774, 0.5774, 0.5773, 0.5774, -0.4462, 3.81e-08, 0.8949, -0.3027, -0.3016, 0.9041, -0.5774, -0.5774, 0.5774, -0.7316, -0.2815, 0.6209, 0.7071, 0.7071, -1.13e-09, 0.5773, 0.5774, -0.5773, -0.6048, 0.7885, -0.1118, -0.5774, -0.5774, 0.5774, -0.3027, -0.3016, 0.9041, -0.5783, -0.5762, 0.5775, -0.3015, -0.9045, 0.3015, -0.3027, -0.3016, 0.9041, -0.002635, -0.7063, 0.7079, -0.002642, -0.7079, 0.7063, -0.5783, -0.5762, 0.5775, 0.0, 0.0, 0.0, -0.9482, -0.007588, 0.3175, -0.7316, -0.2815, 0.6209, -0.726, -0.2821, -0.6271, -0.9501, -0.05362, -0.3073, 0.1276, -0.9866, 0.102, -0.5825, -0.526, -0.6198, -0.9501, -0.05362, -0.3073, -0.6582, -0.7378, -0.1497, 0.0, -0.7071, -0.7071, -0.726, -0.2821, -0.6271, -0.3015, -0.9045, 0.3015, 0.0, -0.7071, 0.7071, -0.5774, 0.5773, -0.5773, 0.5773, 0.5774, -0.5773, 0.5773, -0.5774, -0.5773, -0.5774, -0.5773, -0.5773, 0.7071, 0.7071, -1.13e-09, 0.7071, -0.7071, -5.619e-08, 0.5773, -0.5774, -0.5773, 0.5773, 0.5774, -0.5773, 0.2065, -0.9374, -0.2804, 0.7071, -0.7071, -5.619e-08, 0.7071, 0.7071, -1.13e-09, 0.8707, 0.3839, -0.3076, -0.6226, -0.5762, 0.5295, -0.3867, -0.9222, 0.0004052, -0.3863, -0.9224, 0.0004081, -0.416, -0.6372, 0.6488, -0.3867, -0.9222, 0.0004052, -0.5825, -0.526, -0.6198, -0.6582, -0.7378, -0.1497, -0.3863, -0.9224, 0.0004081, -0.6149, 0.5893, 0.524, -0.7316, -0.2815, 0.6209, -0.4462, 3.81e-08, 0.8949, -0.4154, 0.6371, 0.6493, -0.9482, -0.007588, 0.3175, -0.6226, -0.5762, 0.5295, -0.416, -0.6372, 0.6488, -0.61, 0.5876, -0.5316, -0.385, 0.9229, 0.0003834, -0.3854, 0.9227, 0.0003806, -0.6048, 0.7885, -0.1118, -0.726, -0.2821, -0.6271, -0.61, 0.5876, -0.5316, -0.6048, 0.7885, -0.1118, -0.9459, -0.0002762, -0.3246, -0.9501, -0.05362, -0.3073, -0.726, -0.2821, -0.6271, -0.9459, -0.0002762, -0.3246, -0.6582, -0.7378, -0.1497, -0.9459, -0.0002762, -0.3246, -0.6048, 0.7885, -0.1118, -0.5774, 0.5773, -0.5773, -0.6048, 0.7885, -0.1118, 0.5773, 0.5774, -0.5773, -0.5774, 0.5773, -0.5773, -0.9459, -0.0002762, -0.3246, -0.5774, 0.5773, -0.5773, -0.5774, -0.5773, -0.5773, -0.6582, -0.7378, -0.1497, -0.9459, -0.0002762, -0.3246, -0.5774, -0.5773, -0.5773, 0.5773, -0.5774, -0.5773, -0.6582, -0.7378, -0.1497, -0.5774, -0.5773, -0.5773, 0.0, 0.0, 0.0, 0.1276, -0.9866, 0.102, 0.6032, 0.5532, -0.5746, 0.5794, 0.5734, 0.5792, 0.5774, 0.5774, -0.5773, 0.5459, -0.7809, -0.3037, 0.0, -0.932, -0.3625, -2.678e-07, 0.7071, -0.7071, 0.7071, -4.168e-08, -0.7071, 0.9045, 0.3015, 0.3015, 0.9045, 0.3015, -0.3015, 0.7071, -1.447e-08, 0.7071, 0.5774, 0.5773, 0.5774, 0.7071, 0.7071, -1.13e-09, -0.3854, 0.9227, 0.0003806, -0.4154, 0.6371, 0.6493, -0.4154, 0.6371, 0.6493, -0.3854, 0.9227, 0.0003806, -0.385, 0.9229, 0.0003834, -0.6149, 0.5893, 0.524, 0.9428, 0.2103, 0.2585, 0.5774, 0.5773, 0.5774, 0.5774, -0.5774, 0.5774, 0.4284, -0.8564, 0.288, 0.718, -0.4133, 0.56, 0.8229, -0.5553, 0.1202, 0.1473, -0.615, -0.7746, -0.1283, -0.2914, -0.948, 0.8707, 0.3839, -0.3076, 0.1473, 0.615, -0.7746, -0.09675, 0.2695, -0.9581, 0.8707, 0.3839, -0.3076, 0.9428, 0.2103, 0.2585, 0.8229, 0.5553, 0.1202, 0.1473, 0.615, -0.7746, 0.2065, -0.9374, -0.2804, 0.8707, 0.3839, -0.3076, -0.09675, 0.2695, -0.9581, -0.1283, -0.2914, -0.948, 0.4284, -0.8564, 0.288, 0.8229, -0.5553, 0.1202, 0.718, -0.4133, 0.56, 0.4284, -0.8564, 0.288, 0.2065, -0.9374, -0.2804, 0.1473, -0.615, -0.7746, 0.8229, -0.5553, 0.1202, 0.2554, -0.6394, -0.7252, 0.2554, 0.6394, -0.7252, 0.7912, 0.5444, 0.2786, 0.7912, -0.5444, 0.2786, -0.09675, 0.2695, -0.9581, 0.1473, 0.615, -0.7746, 0.8229, 0.5553, 0.1202, 0.7675, 0.4004, 0.5007, -0.09675, 0.2695, -0.9581, 0.7675, 0.4004, 0.5007, 0.303, 0.7884, 0.5353, -0.2404, 0.5637, -0.7902, 0.718, -0.4133, 0.56, -0.1283, -0.2914, -0.948, -0.2708, -0.5921, -0.759, 0.2641, -0.7988, 0.5405, -0.1283, -0.2914, -0.948, -0.09675, 0.2695, -0.9581, -0.2404, 0.5637, -0.7902, -0.2708, -0.5921, -0.759, 0.7675, 0.4004, 0.5007, 0.718, -0.4133, 0.56, 0.2641, -0.7988, 0.5405, 0.303, 0.7884, 0.5353, -0.2404, 0.5637, -0.7902, 0.303, 0.7884, 0.5353, 0.7912, 0.5444, 0.2786, 0.2554, 0.6394, -0.7252, 0.2641, -0.7988, 0.5405, -0.2708, -0.5921, -0.759, 0.2554, -0.6394, -0.7252, 0.7912, -0.5444, 0.2786, -0.2708, -0.5921, -0.759, -0.2404, 0.5637, -0.7902, 0.2554, 0.6394, -0.7252, 0.2554, -0.6394, -0.7252, 0.303, 0.7884, 0.5353, 0.2641, -0.7988, 0.5405, 0.7912, -0.5444, 0.2786, 0.7912, 0.5444, 0.2786, 0.3513, 0.8853, -0.3047, 0.6032, 0.5532, -0.5746, -0.5825, -0.526, -0.6198, 0.2743, -0.9152, -0.2954, 0.7071, 0.7071, 4.484e-07, 0.3513, 0.8853, -0.3047, 0.2743, -0.9152, -0.2954, 0.8099, -0.5369, 0.2362, 0.2743, -0.9152, -0.2954, 0.0, -1.0, 9.179e-09, 0.0, -0.9153, 0.4027, 0.8099, -0.5369, 0.2362, 0.7071, 0.7071, 4.484e-07, 0.8099, -0.5369, 0.2362, 0.5459, -0.7809, -0.3037, 0.5774, 0.5774, -0.5773, 0.8099, -0.5369, 0.2362, 0.0, -0.9153, 0.4027, 0.0, -0.932, -0.3625, 0.5459, -0.7809, -0.3037, 0.5774, 0.5773, 0.5773, -1.608e-09, 0.7071, 0.7071, -2.275e-09, 3.13e-08, 1.0, 0.7071, -1.447e-08, 0.7071, 0.7071, -4.168e-08, -0.7071, 0.5774, 0.5773, -0.5773, 0.9045, -0.3015, 0.3015, 0.9045, 0.3015, 0.3015, 0.5774, 0.5773, 0.5773, 0.9045, -0.3015, -0.3015, 0.9045, -0.3015, 0.3015, 0.5774, 0.5773, -0.5773, -4.998e-06, 0.9881, -0.1536, 0.3788, 0.9128, -0.153, 0.6999, 0.698, -0.1513, 0.9141, 0.3771, -0.1488, 0.9893, -0.00152, -0.1459, 0.9139, -0.38, -0.1429, 0.6993, -0.7009, -0.1404, 0.3784, -0.9152, -0.1387, -5e-06, -0.9904, -0.1381, -0.3784, -0.9152, -0.1387, -0.6995, -0.7007, -0.1404, -0.9139, -0.38, -0.1429, -0.9893, -0.001519, -0.1459, -0.9141, 0.3772, -0.1488, -0.6996, 0.6984, -0.1513, -0.3788, 0.9128, -0.153, 0.3788, 0.9128, -0.153, -4.998e-06, 0.9881, -0.1536, 8.396e-07, 0.00771, 1.0, 0.6999, 0.698, -0.1513, 0.3788, 0.9128, -0.153, 8.396e-07, 0.00771, 1.0, 0.9141, 0.3771, -0.1488, 0.6999, 0.698, -0.1513, 8.396e-07, 0.00771, 1.0, 0.9893, -0.00152, -0.1459, 0.9141, 0.3771, -0.1488, 8.396e-07, 0.00771, 1.0, 0.9139, -0.38, -0.1429, 0.9893, -0.00152, -0.1459, 8.396e-07, 0.00771, 1.0, 0.6993, -0.7009, -0.1404, 0.9139, -0.38, -0.1429, 8.396e-07, 0.00771, 1.0, 0.3784, -0.9152, -0.1387, 0.6993, -0.7009, -0.1404, 8.396e-07, 0.00771, 1.0, -5e-06, -0.9904, -0.1381, 0.3784, -0.9152, -0.1387, 8.396e-07, 0.00771, 1.0, -0.3784, -0.9152, -0.1387, -5e-06, -0.9904, -0.1381, 8.396e-07, 0.00771, 1.0, -0.6995, -0.7007, -0.1404, -0.3784, -0.9152, -0.1387, 8.396e-07, 0.00771, 1.0, -0.9139, -0.38, -0.1429, -0.6995, -0.7007, -0.1404, 8.396e-07, 0.00771, 1.0, -0.9893, -0.001519, -0.1459, -0.9139, -0.38, -0.1429, 8.396e-07, 0.00771, 1.0, -0.9141, 0.3772, -0.1488, -0.9893, -0.001519, -0.1459, 8.396e-07, 0.00771, 1.0, -0.6996, 0.6984, -0.1513, -0.9141, 0.3772, -0.1488, 8.396e-07, 0.00771, 1.0, -0.3788, 0.9128, -0.153, -0.6996, 0.6984, -0.1513, 8.396e-07, 0.00771, 1.0, -4.998e-06, 0.9881, -0.1536, -0.3788, 0.9128, -0.153, 8.396e-07, 0.00771, 1.0, -5.585e-06, 0.9881, -0.1536, 0.3787, 0.9128, -0.153, 0.6997, 0.6982, -0.1513, 0.9141, 0.3771, -0.1488, 0.9893, -0.001519, -0.1459, 0.9139, -0.38, -0.1429, 0.6993, -0.7009, -0.1404, 0.3784, -0.9152, -0.1387, -5.601e-06, -0.9904, -0.1381, -0.3784, -0.9152, -0.1387, -0.6993, -0.7009, -0.1404, -0.9139, -0.38, -0.1429, -0.9893, -0.00152, -0.1459, -0.9141, 0.3772, -0.1488, -0.6995, 0.6985, -0.1514, -0.3788, 0.9128, -0.153, 0.3787, 0.9128, -0.153, -5.585e-06, 0.9881, -0.1536, 6.977e-07, 0.007711, 1.0, 0.6997, 0.6982, -0.1513, 0.3787, 0.9128, -0.153, 6.977e-07, 0.007711, 1.0, 0.9141, 0.3771, -0.1488, 0.6997, 0.6982, -0.1513, 6.977e-07, 0.007711, 1.0, 0.9893, -0.001519, -0.1459, 0.9141, 0.3771, -0.1488, 6.977e-07, 0.007711, 1.0, 0.9139, -0.38, -0.1429, 0.9893, -0.001519, -0.1459, 6.977e-07, 0.007711, 1.0, 0.6993, -0.7009, -0.1404, 0.9139, -0.38, -0.1429, 6.977e-07, 0.007711, 1.0, 0.3784, -0.9152, -0.1387, 0.6993, -0.7009, -0.1404, 6.977e-07, 0.007711, 1.0, -5.601e-06, -0.9904, -0.1381, 0.3784, -0.9152, -0.1387, 6.977e-07, 0.007711, 1.0, -0.3784, -0.9152, -0.1387, -5.601e-06, -0.9904, -0.1381, 6.977e-07, 0.007711, 1.0, -0.6993, -0.7009, -0.1404, -0.3784, -0.9152, -0.1387, 6.977e-07, 0.007711, 1.0, -0.9139, -0.38, -0.1429, -0.6993, -0.7009, -0.1404, 6.977e-07, 0.007711, 1.0, -0.9893, -0.00152, -0.1459, -0.9139, -0.38, -0.1429, 6.977e-07, 0.007711, 1.0, -0.9141, 0.3772, -0.1488, -0.9893, -0.00152, -0.1459, 6.977e-07, 0.007711, 1.0, -0.6995, 0.6985, -0.1514, -0.9141, 0.3772, -0.1488, 6.977e-07, 0.007711, 1.0, -0.3788, 0.9128, -0.153, -0.6995, 0.6985, -0.1514, 6.977e-07, 0.007711, 1.0, -5.585e-06, 0.9881, -0.1536, -0.3788, 0.9128, -0.153, 6.977e-07, 0.007711, 1.0, -2.613e-07, -1.0, -4.403e-08, -2.613e-07, -1.0, -4.403e-08, -2.613e-07, -1.0, -4.403e-08, -2.613e-07, -1.0, -4.403e-08, 0.9428, 0.2103, 0.2585, 0.8707, 0.3839, -0.3076, 0.7071, 0.7071, -1.13e-09, 0.5774, 0.5773, 0.5774, -0.3863, -0.9224, 0.0004081, 0.7071, -0.7071, -5.619e-08, 0.2065, -0.9374, -0.2804, -0.416, -0.6372, 0.6488, -0.3863, -0.9224, 0.0004081, 0.2065, -0.9374, -0.2804, 0.4284, -0.8564, 0.288, 0.8229, 0.5553, 0.1202, 0.9428, 0.2103, 0.2585, 0.7675, 0.4004, 0.5007, 0.9428, 0.2103, 0.2585, 0.4284, -0.8564, 0.288, 0.718, -0.4133, 0.56, 0.7675, 0.4004, 0.5007, 0.1473, -0.615, -0.7746, 0.2065, -0.9374, -0.2804, -0.1283, -0.2914, -0.948, 4.488e-07, 0.7071, 0.7071, -0.009778, -0.7189, 0.695, -0.6226, -0.5762, 0.5295, 0.5794, 0.5734, 0.5792, 0.0, 1.0, -2.471e-09, 4.117e-07, 0.7071, 0.7071, -0.6149, 0.5893, 0.524, -0.385, 0.9229, 0.0003834, 0.0, -0.7071, -0.7071, 0.007745, 0.7289, -0.6845, -0.61, 0.5876, -0.5316, -0.726, -0.2821, -0.6271, 0.0, -1.0, 9.179e-09, 0.0, -1.0, 9.179e-09, 0.2743, -0.9152, -0.2954, -0.5825, -0.526, -0.6198, -0.3867, -0.9222, 0.0004052, 0.0, 0.0, -1.0, 0.0, 0.7071, -0.7071, 0.5774, 0.5773, -0.5773, 0.7071, -4.168e-08, -0.7071, 0.5794, 0.5734, 0.5792, 0.6032, 0.5532, -0.5746, 0.3513, 0.8853, -0.3047, 0.0, 0.7071, 0.7071, 0.0, 0.7071, -0.7071, 0.9045, 0.3015, -0.3015, 0.9045, 0.3015, 0.3015, 0.007745, 0.7289, -0.6845, 0.0, 1.0, -2.471e-09, -0.385, 0.9229, 0.0003834, -0.61, 0.5876, -0.5316, -0.009778, -0.7189, 0.695, 0.0, -1.0, 9.179e-09, -0.3867, -0.9222, 0.0004052, -0.6226, -0.5762, 0.5295, 0.0, 0.7071, -0.7071, -1.608e-09, 0.7071, 0.7071, 0.5774, 0.5773, 0.5773, 0.5774, 0.5773, -0.5773, -3.787e-07, 1.0, 6.342e-07, -1.894e-07, 1.0, -2.053e-08, 0.3513, 0.8853, -0.3047, 0.7071, 0.7071, 4.484e-07, 4.117e-07, 0.7071, 0.7071, -0.002635, -0.7063, 0.7079, -0.3027, -0.3016, 0.9041, -0.6149, 0.5893, 0.524, 9.238e-07, -0.7071, 0.7071, 0.0, 0.7071, 0.7071, 0.9045, 0.3015, 0.3015, 0.9045, -0.3015, 0.3015, -0.002642, -0.7079, 0.7063, 0.0, -0.7071, 0.7071, -0.3015, -0.9045, 0.3015, -0.5783, -0.5762, 0.5775, 0.7071, -1.447e-08, 0.7071, 0.9045, 0.3015, -0.3015, 0.9045, -0.3015, -0.3015, 0.5774, 0.5773, 0.5773, 9.238e-07, -0.7071, -0.7071, 0.9045, -0.3015, -0.3015, 0.9045, 0.3015, -0.3015, 0.0, 0.7071, -0.7071, 9.238e-07, -0.7071, -0.7071, 9.238e-07, -0.7071, 0.7071, 0.9045, -0.3015, 0.3015, 0.9045, -0.3015, -0.3015, -2.678e-07, 0.7071, -0.7071, -3.787e-07, 1.0, 6.342e-07, 0.7071, 0.7071, 4.484e-07, 0.5774, 0.5774, -0.5773, -0.7316, -0.2815, 0.6209, -0.5774, -0.5774, 0.5774, -0.3015, -0.9045, 0.3015, -0.726, -0.2821, -0.6271, -0.7316, -0.2815, 0.6209, -0.3015, -0.9045, 0.3015, -0.3854, 0.9227, 0.0003806, 0.7071, 0.7071, -1.13e-09, -0.6048, 0.7885, -0.1118, -0.9482, -0.007588, 0.3175, -0.416, -0.6372, 0.6488, -0.4462, 3.81e-08, 0.8949, -0.7316, -0.2815, 0.6209, -0.9482, -0.007588, 0.3175, -0.4462, 3.81e-08, 0.8949, -0.6149, 0.5893, 0.524, -0.3027, -0.3016, 0.9041, -0.7316, -0.2815, 0.6209, -1.894e-07, 1.0, -2.053e-08, 4.488e-07, 0.7071, 0.7071, 0.3513, 0.8853, -0.3047, 4.488e-07, 0.7071, 0.7071, 0.5794, 0.5734, 0.5792, 0.3513, 0.8853, -0.3047])] * 3)])
arm_armature_001 = bpy.data.armatures.new('Armature.001')  # bones are not reproduced

# ---- objects
ob_armature = bpy.data.objects.new('Armature', arm_armature_001)
ob_ballista_top = bpy.data.objects.new('ballista_top', me_mesh_2)

# ---- transforms, parenting, visibility, modifiers, constraints
ob_armature.location = (0.0, 1.338, 1.483)
ob_armature.rotation_euler = (0.0, 0.0, 2.384e-07)
ob_armature.scale = (1.163, 1.163, 1.163)
ob_armature.lineart.crease_threshold = 0.0
ob_ballista_top.parent = ob_armature
ob_ballista_top.location = (-0.03215, 0.0, 4.603)
ob_ballista_top.rotation_euler = (1.571, -0.0, 0.0)
ob_ballista_top.scale = (0.007649, 0.007649, 0.007649)
ob_ballista_top.lineart.crease_threshold = 0.0
_vg = ob_ballista_top.vertex_groups.new(name='trigger')
_vg.add([55, 58, 59, 60, 61, 62, 63, 64, 65, 100, 101, 102, 107, 109, 110, 117], 1.0, 'REPLACE')
_vg = ob_ballista_top.vertex_groups.new(name='Bone')
for _i, _w in zip([0, 1, 2, 3, 4, 6, 7, 8, 9, 10, 11, 12, 13, 14, 15, 16, 17, 18, 19, 20, 21, 22, 23, 24, 25, 26, 27, 28, 29, 30, 31, 32, 33, 34, 35, 36, 37, 38, 39, 40, 41, 42, 43, 44, 45, 46, 47, 48, 49, 50, 51, 52, 53, 54, 55, 56, 57, 58, 59, 60, 61, 62, 63, 64, 65, 66, 67, 68, 69, 70, 71, 72, 73, 74, 75, 76, 77, 78, 79, 80, 81, 82, 83, 84, 85, 86, 87, 88, 89, 90, 91, 92, 93, 94, 95, 96, 97, 98, 99, 100, 101, 102, 103, 104, 105, 106, 107, 108, 109, 110, 111, 112, 113, 114, 115, 116, 117, 118, 119, 120, 121, 122], [2.719e-43, 0.0, 0.0, 0.0, 2.503e-27, 0.0, 0.0, 0.0, 0.0, 0.0, 4.913e-30, 1.552e-24, 3.879e-25, 0.0, 0.0, 2.461e-22, 2.47e-26, 0.0, 0.0, 0.0, 0.0, 0.0, 0.0, 0.0, 0.0, 0.0, 0.0, 0.0, 0.0, 0.0, 3.017e-27, 0.0, 0.0, 0.0, 3.261e-23, 5.357e-21, 0.0, 0.0, 1.089e-34, 0.0, 0.0, 5.194e-16, 1.111e-14, 4.188e-34, 1.401e-45, 5.917e-39, 0.0, 8.687e-29, 4.843e-26, 5.501e-39, 1.374e-37, 0.0, 2.466e-29, 0.0, 0.0, 1.839e-25, 9.634e-30, 6.19e-31, 0.0, 0.0, 0.0, 1.962e-44, 1.502e-41, 0.0, 0.0, 6.937e-18, 1.822e-13, 2.375e-11, 1.566e-10, 1.041e-10, 4.157e-12, 3.429e-15, 4.479e-20, 7.787e-25, 5.822e-27, 5.048e-31, 1.327e-35, 3.72e-35, 6.046e-29, 3.121e-25, 7.84e-24, 2.871e-17, 4.356e-27, 7.666e-21, 2.722e-17, 5.861e-16, 9.512e-17, 9.771e-19, 1.944e-20, 6.632e-22, 2.097e-24, 3.453e-26, 3.834e-29, 4.639e-35, 1.617e-40, 7.371e-39, 2.617e-35, 2.868e-30, 7.057e-24, 4.48e-29, 1.193e-24, 3.011e-18, 1.401e-45, 2.246e-20, 3.771e-09, 3.518e-22, 2.61e-25, 4.113e-22, 1.121e-15, 0.0, 7.455e-38, 0.0, 1.401e-44, 2.829e-22, 3.397e-13, 2.069e-13, 8.982e-38, 0.1522, 0.0, 8.948e-20, 1.551e-32, 2.178e-25]): _vg.add([_i], _w, 'REPLACE')
_vg = ob_ballista_top.vertex_groups.new(name='Bone.001')
for _i, _w in zip([0, 1, 2, 3, 4, 5, 6, 7, 8, 9, 10, 11, 12, 13, 14, 15, 16, 17, 18, 19, 20, 21, 22, 23, 24, 25, 26, 27, 28, 29, 30, 31, 32, 33, 34, 35, 36, 37, 38, 39, 40, 41, 42, 43, 44, 45, 46, 47, 48, 49, 50, 51, 52, 53, 54, 55, 56, 57, 58, 59, 60, 61, 62, 63, 64, 65, 66, 67, 68, 69, 70, 71, 72, 73, 74, 75, 76, 77, 78, 79, 80, 81, 82, 83, 84, 85, 86, 87, 88, 89, 90, 91, 92, 93, 94, 95, 96, 97, 98, 99, 100, 101, 102, 103, 104, 105, 106, 107, 108, 109, 110, 111, 112, 113, 114, 115, 116, 117, 118, 119, 120, 121, 122], [1.0, 1.0, 1.0, 1.0, 1.0, 0.9641, 1.0, 1.0, 1.0, 1.0, 1.0, 1.0, 1.0, 1.0, 1.0, 1.0, 1.0, 1.0, 1.0, 1.0, 1.0, 1.0, 1.0, 1.0, 1.0, 1.0, 1.0, 1.0, 1.0, 1.0, 1.0, 1.0, 1.0, 1.0, 1.0, 1.0, 1.0, 1.0, 1.0, 1.0, 1.0, 1.0, 1.0, 1.0, 1.0, 1.0, 1.0, 1.0, 1.0, 1.0, 1.0, 1.0, 1.0, 1.0, 1.0, 2.178e-12, 1.0, 1.0, 0.001768, 2.215e-10, 1.121e-35, 0.0, 0.0, 1.208e-06, 1.688e-14, 0.0002517, 1.0, 1.0, 1.0, 1.0, 1.0, 1.0, 1.0, 1.0, 1.0, 1.0, 1.0, 1.0, 1.0, 1.0, 1.0, 1.0, 1.0, 1.0, 1.0, 1.0, 1.0, 1.0, 1.0, 1.0, 1.0, 1.0, 1.0, 1.0, 1.0, 1.0, 1.0, 1.0, 1.0, 1.0, 1.007e-08, 0.0, 1.647e-42, 1.0, 1.0, 1.0, 1.0, 0.0004857, 1.0, 2.904e-08, 1.756e-10, 1.0, 1.0, 1.0, 1.0, 1.0, 1.0, 4.696e-07, 1.0, 1.0, 1.0, 1.0, 1.0]): _vg.add([_i], _w, 'REPLACE')
_m = ob_ballista_top.modifiers.new('Armature', 'ARMATURE')
_m.object = ob_armature
_m = ob_ballista_top.modifiers.new('Mirror', 'MIRROR')
_m.use_clip = True

# ---- collection membership
col_collection_1.objects.link(ob_armature)
col_collection_1.objects.link(ob_ballista_top)

# ---- scene / render settings (as saved in the file)
scene.frame_start = 1; scene.frame_end = 120; scene.frame_set(1)
scene.render.engine = 'BLENDER_EEVEE_NEXT'
scene.render.resolution_percentage = 50
scene.render.dither_intensity = 0.0
scene.cycles.use_denoising = False
scene.cycles.samples = 128
scene.cycles.sampling_pattern = 'TABULATED_SOBOL'
scene.cycles.light_sampling_threshold = 0.0
scene.cycles.use_adaptive_sampling = False
scene.cycles.use_light_tree = False
scene.cycles.blur_glossy = 0.0
scene.cycles.sample_clamp_indirect = 0.0
scene.view_settings.view_transform = 'Standard'
bpy.context.view_layer.update()

# ---- added for rendering (the .blend has no active camera and no usable light): camera, sun
cam_auto = bpy.data.cameras.new('AutoCamera')
cam_auto.lens = 50.0
cam_auto.sensor_width = 36.0
cam_auto.clip_end = 1000.0
ob_auto_camera = bpy.data.objects.new('AutoCamera', cam_auto)
scene.collection.objects.link(ob_auto_camera)
ob_auto_camera.location = (12.8705, -13.7902, 17.1773)
ob_auto_camera.rotation_euler = (1.09748, -7.21219e-08, 0.694738)
scene.camera = ob_auto_camera
light_auto_sun = bpy.data.lights.new('AutoSun', 'SUN')
light_auto_sun.energy = 3.0
light_auto_sun.angle = 0.0523599
ob_auto_sun = bpy.data.objects.new('AutoSun', light_auto_sun)
scene.collection.objects.link(ob_auto_sun)
ob_auto_sun.rotation_euler = (0.872665, 0.174533, 0.523599)
bpy.context.view_layer.update()
